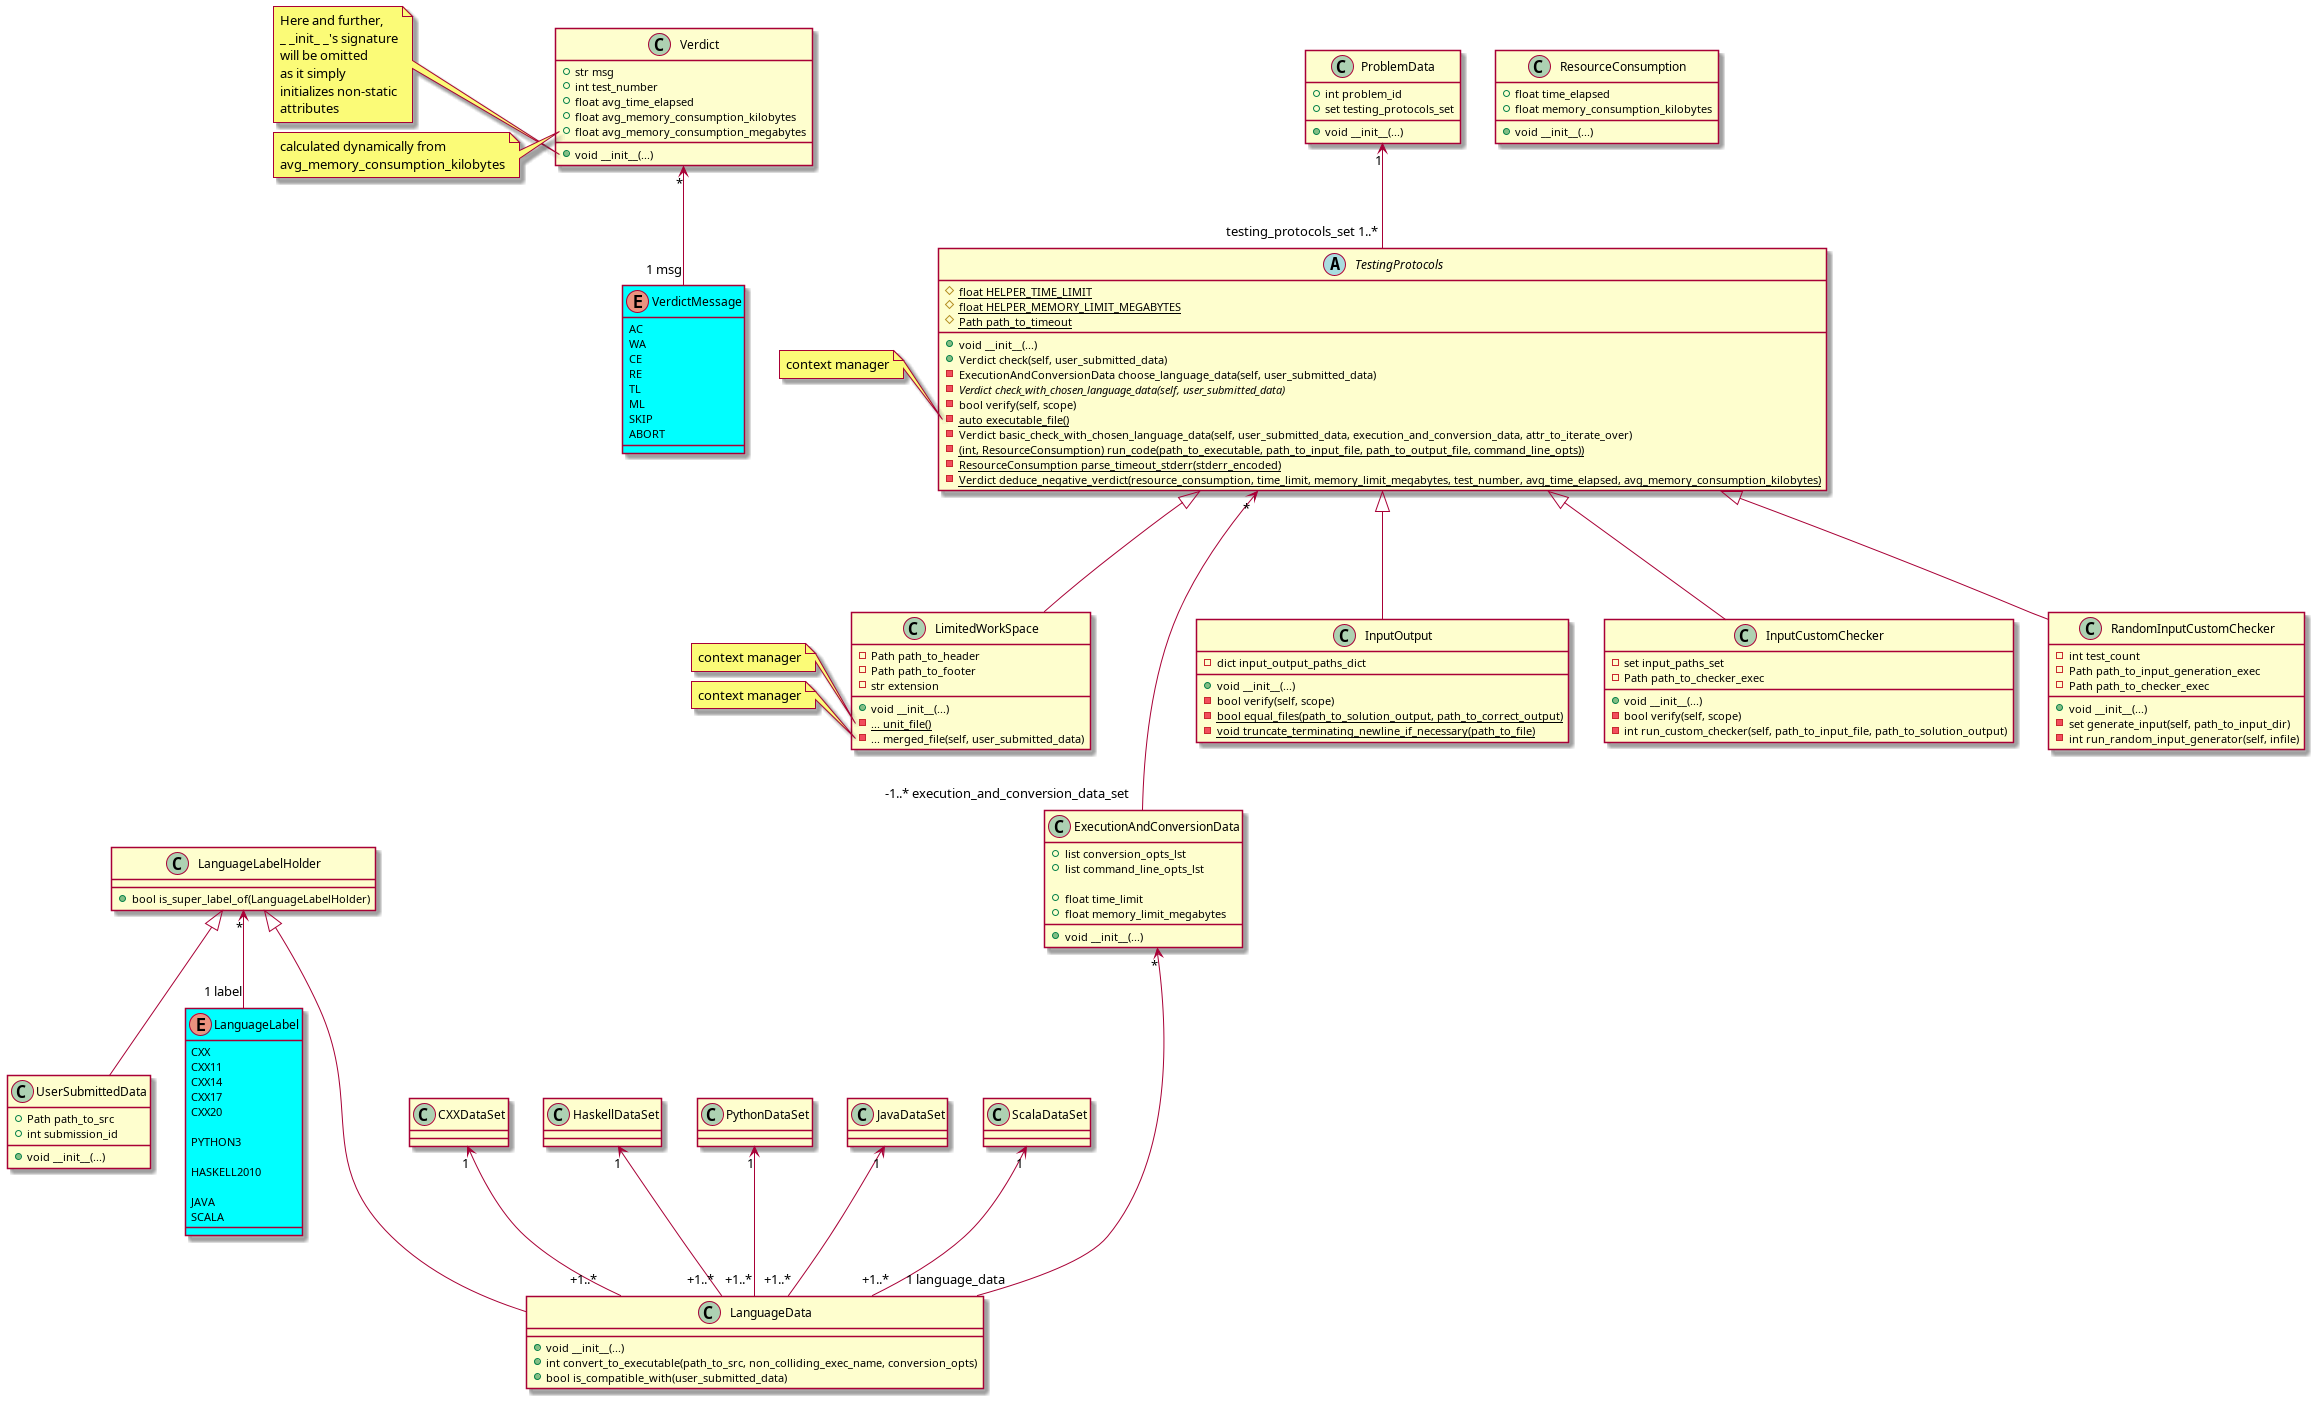

The diagram above was rendered by PlantUML. Its source (embedded in the PNG):
@startuml
'https://plantuml.com/class-diagram

skinparam enum {
    BackGroundColor Aqua
}

' ============================ AUX ============================

enum VerdictMessage {
    AC
    WA
    CE
    RE
    TL
    ML
    SKIP
    ABORT
}

class ResourceConsumption {
    +float time_elapsed
    +float memory_consumption_kilobytes

    +void __init__(...)
}

class Verdict {
    +str msg
    +int test_number
    +float avg_time_elapsed
    +float avg_memory_consumption_kilobytes
    +float avg_memory_consumption_megabytes

    +void __init__(...)
}

note left of Verdict::__init__
Here and further,
_ _init_ _'s signature
will be omitted
as it simply
initializes non-static
attributes
end note
note left of Verdict::avg_memory_consumption_megabytes
calculated dynamically from
avg_memory_consumption_kilobytes
end note

Verdict "*" <-- "1 msg" VerdictMessage

class UserSubmittedData {
    +Path path_to_src
    +int submission_id

    +void __init__(...)
}


enum LanguageLabel {
    CXX
    CXX11
    CXX14
    CXX17
    CXX20

    PYTHON3

    HASKELL2010

    JAVA
    SCALA
}

class LanguageLabelHolder {
    +bool is_super_label_of(LanguageLabelHolder)
}

LanguageLabelHolder "*" <-- "1 label" LanguageLabel
LanguageLabelHolder <|-- UserSubmittedData



class LanguageData {
    +void __init__(...)
    +int convert_to_executable(path_to_src, non_colliding_exec_name, conversion_opts)
    +bool is_compatible_with(user_submitted_data)
}
LanguageLabelHolder <|--- LanguageData

class CXXDataSet

CXXDataSet "1" <-- "+1..*" LanguageData

class HaskellDataSet

HaskellDataSet "1" <-- "+1..*" LanguageData

class PythonDataSet

PythonDataSet "1" <-- "+1..*" LanguageData

class JavaDataSet

JavaDataSet "1" <-- "+1..*" LanguageData

class ScalaDataSet

ScalaDataSet "1" <-- "+1..*" LanguageData


class ExecutionAndConversionData {
    +list conversion_opts_lst
    +list command_line_opts_lst

    +float time_limit
    +float memory_limit_megabytes

    +void __init__(...)
}

ExecutionAndConversionData "*" <--- "1 language_data" LanguageData
TestingProtocols "*" <---- "-1..* execution_and_conversion_data_set" ExecutionAndConversionData

' ========================== PROTOCOLS =========================

abstract class TestingProtocols {
    #{static} float HELPER_TIME_LIMIT
    #{static} float HELPER_MEMORY_LIMIT_MEGABYTES
    #{static} Path path_to_timeout

    +void __init__(...)
    +Verdict check(self, user_submitted_data)
    -ExecutionAndConversionData choose_language_data(self, user_submitted_data)
    -{abstract} Verdict check_with_chosen_language_data(self, user_submitted_data)
    -bool verify(self, scope)
    -{static} auto executable_file()
    -Verdict basic_check_with_chosen_language_data(self, user_submitted_data, execution_and_conversion_data, attr_to_iterate_over)
    -{static} (int, ResourceConsumption) run_code(path_to_executable, path_to_input_file, path_to_output_file, command_line_opts))
    -{static} ResourceConsumption parse_timeout_stderr(stderr_encoded)
    -{static} Verdict deduce_negative_verdict(resource_consumption, time_limit, memory_limit_megabytes, test_number, avg_time_elapsed, avg_memory_consumption_kilobytes)
}
note left of TestingProtocols::executable_file
context manager
end note

class InputOutput {
    -dict input_output_paths_dict

    +void __init__(...)
    -bool verify(self, scope)
    -{static} bool equal_files(path_to_solution_output, path_to_correct_output)
    -{static} void truncate_terminating_newline_if_necessary(path_to_file)
}

class InputCustomChecker {
    -set input_paths_set
    -Path path_to_checker_exec

    +void __init__(...)
    -bool verify(self, scope)
    -int run_custom_checker(self, path_to_input_file, path_to_solution_output)
}

class RandomInputCustomChecker {
    -int test_count
    -Path path_to_input_generation_exec
    -Path path_to_checker_exec


    +void __init__(...)
    -set generate_input(self, path_to_input_dir)
    -int run_random_input_generator(self, infile)
}

class LimitedWorkSpace {
    -Path path_to_header
    -Path path_to_footer
    -str extension

    +void __init__(...)
    -{static} ... unit_file()
    -... merged_file(self, user_submitted_data)
}
note left of LimitedWorkSpace::unit_file
context manager
end note
note left of LimitedWorkSpace::merged_file
context manager
end note

TestingProtocols <|--- InputCustomChecker
TestingProtocols <|--- RandomInputCustomChecker
TestingProtocols <|--- LimitedWorkSpace
TestingProtocols <|--- InputOutput


' ============================ HELPER ============================

class ProblemData {
    +int problem_id
    +set testing_protocols_set

    +void __init__(...)
}

ProblemData "1" <-- "testing_protocols_set 1..*" TestingProtocols

@enduml